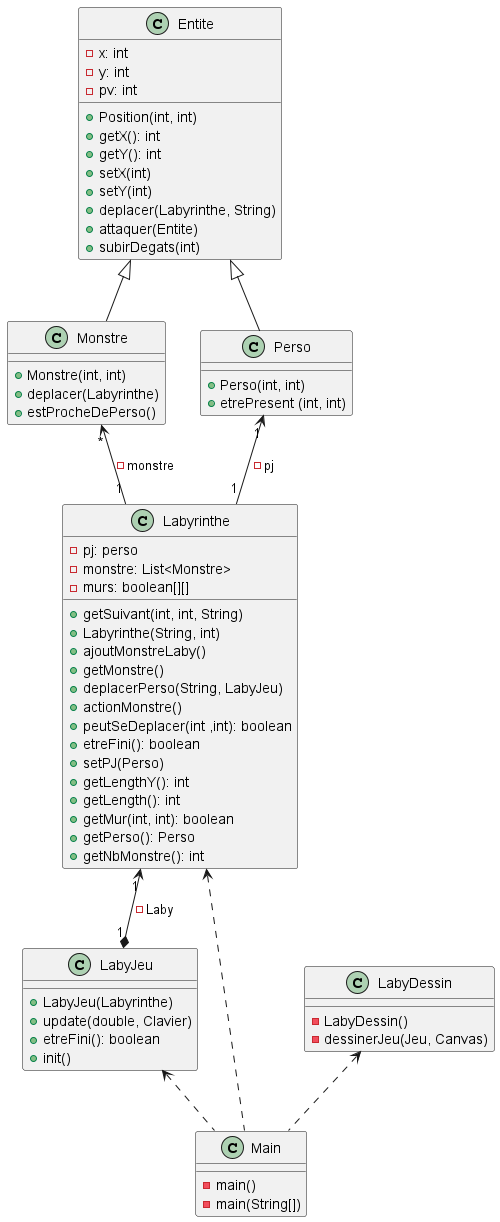

The diagram above was rendered by PlantUML. Its source (embedded in the PNG):
@startuml

class Entite {
- x: int
- y: int
- pv: int
+ Position(int, int)
+ getX(): int
+ getY(): int
+ setX(int)
+ setY(int)
+ deplacer(Labyrinthe, String)
+ attaquer(Entite)
+ subirDegats(int)
}

Entite <|-- Monstre

class Monstre{
+ Monstre(int, int)
+ deplacer(Labyrinthe)
+ estProcheDePerso()
}

Entite <|-- Perso

class Perso{
+ Perso(int, int)
+ etrePresent (int, int)
}

Monstre "*" <-- "1" Labyrinthe : -monstre
Perso "1" <-- "1" Labyrinthe : - pj

class Labyrinthe {
- pj: perso
- monstre: List<Monstre>
- murs: boolean[][]
+ getSuivant(int, int, String)
+ Labyrinthe(String, int)
+ ajoutMonstreLaby()
+ getMonstre()
+ deplacerPerso(String, LabyJeu)
+ actionMonstre()
+ peutSeDeplacer(int ,int): boolean
+ etreFini(): boolean
+ setPJ(Perso)
+ getLengthY(): int
+ getLength(): int
+ getMur(int, int): boolean
+ getPerso(): Perso
+ getNbMonstre(): int
}

Labyrinthe "1" <--* "1" LabyJeu : - Laby

class LabyJeu{
+ LabyJeu(Labyrinthe)
+ update(double, Clavier)
+ etreFini(): boolean
+ init()
}

LabyJeu <.. Main

class Main{
- main()
- main(String[])
}

Labyrinthe <.. Main
LabyDessin <.. Main

class LabyDessin{
- LabyDessin()
- dessinerJeu(Jeu, Canvas)
}

@enduml